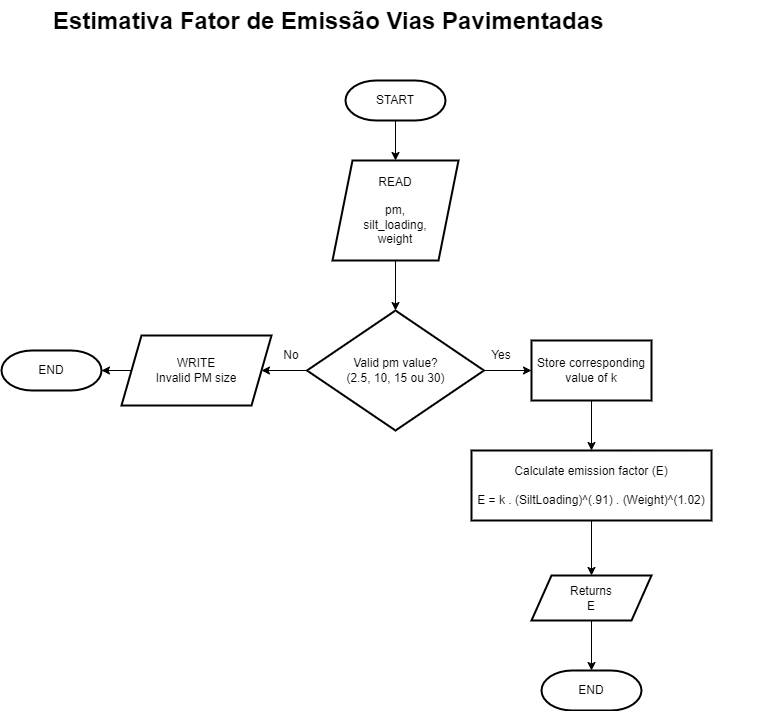

The diagram above was exported from draw.io. Its source (the exported page's mxGraphModel, read from the mxfile embedded in the PNG):
<mxGraphModel dx="1050" dy="522" grid="1" gridSize="10" guides="1" tooltips="1" connect="1" arrows="1" fold="1" page="1" pageScale="1" pageWidth="827" pageHeight="1169" math="0" shadow="0">
  <root>
    <mxCell id="0" />
    <mxCell id="1" parent="0" />
    <mxCell id="ytbQUeqe3-L_R38t_WM0-5" value="" style="edgeStyle=orthogonalEdgeStyle;rounded=0;orthogonalLoop=1;jettySize=auto;html=1;" parent="1" source="ytbQUeqe3-L_R38t_WM0-1" target="ytbQUeqe3-L_R38t_WM0-4" edge="1">
      <mxGeometry relative="1" as="geometry" />
    </mxCell>
    <mxCell id="ytbQUeqe3-L_R38t_WM0-1" value="START" style="strokeWidth=2;html=1;shape=mxgraph.flowchart.terminator;whiteSpace=wrap;" parent="1" vertex="1">
      <mxGeometry x="364" y="150" width="100" height="40" as="geometry" />
    </mxCell>
    <mxCell id="ytbQUeqe3-L_R38t_WM0-11" value="" style="edgeStyle=orthogonalEdgeStyle;rounded=0;orthogonalLoop=1;jettySize=auto;html=1;" parent="1" source="ytbQUeqe3-L_R38t_WM0-4" target="ytbQUeqe3-L_R38t_WM0-10" edge="1">
      <mxGeometry relative="1" as="geometry" />
    </mxCell>
    <mxCell id="ytbQUeqe3-L_R38t_WM0-4" value="&lt;div&gt;READ&lt;/div&gt;&lt;div&gt;&lt;br&gt;&lt;/div&gt;&lt;div&gt;pm,&lt;/div&gt;&lt;div&gt;silt_loading,&lt;/div&gt;&lt;div&gt;weight&lt;br&gt;&lt;/div&gt;" style="shape=parallelogram;perimeter=parallelogramPerimeter;whiteSpace=wrap;html=1;fixedSize=1;strokeWidth=2;" parent="1" vertex="1">
      <mxGeometry x="351" y="230" width="126" height="100" as="geometry" />
    </mxCell>
    <mxCell id="ytbQUeqe3-L_R38t_WM0-13" value="" style="edgeStyle=orthogonalEdgeStyle;rounded=0;orthogonalLoop=1;jettySize=auto;html=1;" parent="1" source="ytbQUeqe3-L_R38t_WM0-10" target="ytbQUeqe3-L_R38t_WM0-12" edge="1">
      <mxGeometry relative="1" as="geometry" />
    </mxCell>
    <mxCell id="ytbQUeqe3-L_R38t_WM0-15" value="" style="edgeStyle=orthogonalEdgeStyle;rounded=0;orthogonalLoop=1;jettySize=auto;html=1;entryX=1;entryY=0.5;entryDx=0;entryDy=0;" parent="1" source="ytbQUeqe3-L_R38t_WM0-10" target="MwssB9GOewDJNzHnQ1no-2" edge="1">
      <mxGeometry relative="1" as="geometry">
        <mxPoint x="200" y="440" as="targetPoint" />
      </mxGeometry>
    </mxCell>
    <mxCell id="ytbQUeqe3-L_R38t_WM0-10" value="&lt;div&gt;V&lt;span style=&quot;background-color: initial;&quot;&gt;alid pm value?&lt;/span&gt;&lt;/div&gt;&lt;div&gt;(2.5, 10, 15 ou 30)&lt;/div&gt;" style="rhombus;whiteSpace=wrap;html=1;strokeWidth=2;" parent="1" vertex="1">
      <mxGeometry x="325.5" y="380" width="177" height="120" as="geometry" />
    </mxCell>
    <mxCell id="ytbQUeqe3-L_R38t_WM0-20" value="" style="edgeStyle=orthogonalEdgeStyle;rounded=0;orthogonalLoop=1;jettySize=auto;html=1;" parent="1" source="ytbQUeqe3-L_R38t_WM0-12" target="ytbQUeqe3-L_R38t_WM0-19" edge="1">
      <mxGeometry relative="1" as="geometry" />
    </mxCell>
    <mxCell id="ytbQUeqe3-L_R38t_WM0-12" value="Store corresponding value of k" style="whiteSpace=wrap;html=1;strokeWidth=2;" parent="1" vertex="1">
      <mxGeometry x="550" y="410" width="120" height="60" as="geometry" />
    </mxCell>
    <mxCell id="ytbQUeqe3-L_R38t_WM0-16" value="&lt;div&gt;No&lt;/div&gt;" style="text;html=1;align=center;verticalAlign=middle;whiteSpace=wrap;rounded=0;" parent="1" vertex="1">
      <mxGeometry x="280" y="410" width="60" height="30" as="geometry" />
    </mxCell>
    <mxCell id="ytbQUeqe3-L_R38t_WM0-17" value="Yes" style="text;html=1;align=center;verticalAlign=middle;whiteSpace=wrap;rounded=0;" parent="1" vertex="1">
      <mxGeometry x="490" y="410" width="60" height="30" as="geometry" />
    </mxCell>
    <mxCell id="ytbQUeqe3-L_R38t_WM0-22" value="" style="edgeStyle=orthogonalEdgeStyle;rounded=0;orthogonalLoop=1;jettySize=auto;html=1;" parent="1" source="ytbQUeqe3-L_R38t_WM0-19" target="ytbQUeqe3-L_R38t_WM0-21" edge="1">
      <mxGeometry relative="1" as="geometry" />
    </mxCell>
    <mxCell id="ytbQUeqe3-L_R38t_WM0-19" value="&lt;div&gt;Calculate emission factor (E)&lt;br&gt;&lt;/div&gt;&lt;div&gt;&lt;br&gt;&lt;/div&gt;&lt;div&gt;E = k . (SiltLoading)^(.91) . (Weight)^(1.02)&lt;br&gt;&lt;/div&gt;" style="whiteSpace=wrap;html=1;strokeWidth=2;" parent="1" vertex="1">
      <mxGeometry x="490" y="520" width="240" height="70" as="geometry" />
    </mxCell>
    <mxCell id="ytbQUeqe3-L_R38t_WM0-24" style="edgeStyle=orthogonalEdgeStyle;rounded=0;orthogonalLoop=1;jettySize=auto;html=1;exitX=0.5;exitY=1;exitDx=0;exitDy=0;" parent="1" source="ytbQUeqe3-L_R38t_WM0-21" target="ytbQUeqe3-L_R38t_WM0-23" edge="1">
      <mxGeometry relative="1" as="geometry" />
    </mxCell>
    <mxCell id="ytbQUeqe3-L_R38t_WM0-21" value="&lt;div&gt;Returns&lt;/div&gt;&lt;div&gt;E&lt;/div&gt;" style="shape=parallelogram;perimeter=parallelogramPerimeter;whiteSpace=wrap;html=1;fixedSize=1;strokeWidth=2;" parent="1" vertex="1">
      <mxGeometry x="550" y="645" width="120" height="45" as="geometry" />
    </mxCell>
    <mxCell id="ytbQUeqe3-L_R38t_WM0-23" value="END" style="strokeWidth=2;html=1;shape=mxgraph.flowchart.terminator;whiteSpace=wrap;" parent="1" vertex="1">
      <mxGeometry x="560" y="740" width="100" height="40" as="geometry" />
    </mxCell>
    <mxCell id="MwssB9GOewDJNzHnQ1no-1" value="END" style="strokeWidth=2;html=1;shape=mxgraph.flowchart.terminator;whiteSpace=wrap;" parent="1" vertex="1">
      <mxGeometry x="20" y="420" width="100" height="40" as="geometry" />
    </mxCell>
    <mxCell id="MwssB9GOewDJNzHnQ1no-2" value="&lt;div&gt;WRITE&lt;/div&gt;&lt;div&gt;Invalid PM size&lt;/div&gt;" style="shape=parallelogram;perimeter=parallelogramPerimeter;whiteSpace=wrap;html=1;fixedSize=1;strokeWidth=2;" parent="1" vertex="1">
      <mxGeometry x="140" y="405" width="150" height="70" as="geometry" />
    </mxCell>
    <mxCell id="MwssB9GOewDJNzHnQ1no-4" style="edgeStyle=orthogonalEdgeStyle;rounded=0;orthogonalLoop=1;jettySize=auto;html=1;entryX=1;entryY=0.5;entryDx=0;entryDy=0;entryPerimeter=0;" parent="1" source="MwssB9GOewDJNzHnQ1no-2" target="MwssB9GOewDJNzHnQ1no-1" edge="1">
      <mxGeometry relative="1" as="geometry" />
    </mxCell>
    <mxCell id="610_SQsB3cCopvVj2sE9-1" value="&lt;h1 style=&quot;margin-top: 0px;&quot;&gt;Estimativa Fator de Emissão Vias Pavimentadas&lt;br&gt;&lt;/h1&gt;" style="text;html=1;whiteSpace=wrap;overflow=hidden;rounded=0;" parent="1" vertex="1">
      <mxGeometry x="70" y="70" width="710" height="50" as="geometry" />
    </mxCell>
  </root>
</mxGraphModel>